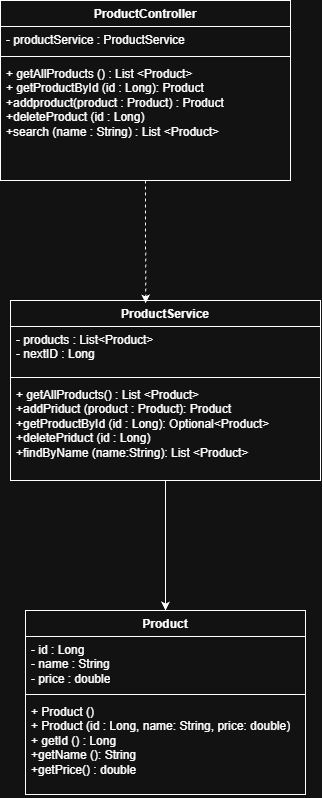

The diagram above was exported from draw.io. Its source (the exported page's mxGraphModel, read from the mxfile embedded in the PNG):
<mxGraphModel dx="1613" dy="869" grid="1" gridSize="10" guides="1" tooltips="1" connect="1" arrows="1" fold="1" page="1" pageScale="1" pageWidth="1169" pageHeight="827" math="0" shadow="0">
  <root>
    <mxCell id="0" />
    <mxCell id="1" parent="0" />
    <mxCell id="ncYXbkkh1vSVv3SAXwyl-1" parent="1" style="swimlane;fontStyle=1;align=center;verticalAlign=top;childLayout=stackLayout;horizontal=1;startSize=26;horizontalStack=0;resizeParent=1;resizeParentMax=0;resizeLast=0;collapsible=1;marginBottom=0;whiteSpace=wrap;html=1;" value="Product" vertex="1">
      <mxGeometry height="184" width="280" x="185" y="620" as="geometry" />
    </mxCell>
    <mxCell id="ncYXbkkh1vSVv3SAXwyl-2" parent="ncYXbkkh1vSVv3SAXwyl-1" style="text;strokeColor=none;fillColor=none;align=left;verticalAlign=top;spacingLeft=4;spacingRight=4;overflow=hidden;rotatable=0;points=[[0,0.5],[1,0.5]];portConstraint=eastwest;whiteSpace=wrap;html=1;" value="- id : Long&lt;div&gt;- name : String&lt;/div&gt;&lt;div&gt;- price : double&lt;/div&gt;" vertex="1">
      <mxGeometry height="54" width="280" y="26" as="geometry" />
    </mxCell>
    <mxCell id="ncYXbkkh1vSVv3SAXwyl-3" parent="ncYXbkkh1vSVv3SAXwyl-1" style="line;strokeWidth=1;fillColor=none;align=left;verticalAlign=middle;spacingTop=-1;spacingLeft=3;spacingRight=3;rotatable=0;labelPosition=right;points=[];portConstraint=eastwest;strokeColor=inherit;labelPerimeter=1;" value="" vertex="1">
      <mxGeometry height="8" width="280" y="80" as="geometry" />
    </mxCell>
    <mxCell id="ncYXbkkh1vSVv3SAXwyl-4" parent="ncYXbkkh1vSVv3SAXwyl-1" style="text;strokeColor=none;fillColor=none;align=left;verticalAlign=top;spacingLeft=4;spacingRight=4;overflow=hidden;rotatable=0;points=[[0,0.5],[1,0.5]];portConstraint=eastwest;whiteSpace=wrap;html=1;" value="+ Product ()&lt;div&gt;+ Product (id : Long, name: String, price: double)&lt;/div&gt;&lt;div&gt;+ getId () : Long&lt;/div&gt;&lt;div&gt;+getName (): String&lt;/div&gt;&lt;div&gt;+getPrice() : double&lt;/div&gt;" vertex="1">
      <mxGeometry height="96" width="280" y="88" as="geometry" />
    </mxCell>
    <mxCell id="ncYXbkkh1vSVv3SAXwyl-15" edge="1" parent="1" source="ncYXbkkh1vSVv3SAXwyl-5" style="rounded=0;orthogonalLoop=1;jettySize=auto;html=1;entryX=0.5;entryY=0;entryDx=0;entryDy=0;defaultLabelBackgroundColor=page;labelPadding=0 4;" target="ncYXbkkh1vSVv3SAXwyl-1">
      <mxGeometry relative="1" as="geometry" />
    </mxCell>
    <mxCell id="ncYXbkkh1vSVv3SAXwyl-5" parent="1" style="swimlane;fontStyle=1;align=center;verticalAlign=top;childLayout=stackLayout;horizontal=1;startSize=26;horizontalStack=0;resizeParent=1;resizeParentMax=0;resizeLast=0;collapsible=1;marginBottom=0;whiteSpace=wrap;html=1;" value="ProductService" vertex="1">
      <mxGeometry height="180" width="310" x="170" y="310" as="geometry" />
    </mxCell>
    <mxCell id="ncYXbkkh1vSVv3SAXwyl-6" parent="ncYXbkkh1vSVv3SAXwyl-5" style="text;strokeColor=none;fillColor=none;align=left;verticalAlign=top;spacingLeft=4;spacingRight=4;overflow=hidden;rotatable=0;points=[[0,0.5],[1,0.5]];portConstraint=eastwest;whiteSpace=wrap;html=1;" value="- products : List&amp;lt;Product&amp;gt;&lt;div&gt;- nextID : Long&lt;/div&gt;" vertex="1">
      <mxGeometry height="47" width="310" y="26" as="geometry" />
    </mxCell>
    <mxCell id="ncYXbkkh1vSVv3SAXwyl-7" parent="ncYXbkkh1vSVv3SAXwyl-5" style="line;strokeWidth=1;fillColor=none;align=left;verticalAlign=middle;spacingTop=-1;spacingLeft=3;spacingRight=3;rotatable=0;labelPosition=right;points=[];portConstraint=eastwest;strokeColor=inherit;labelPerimeter=1;" value="" vertex="1">
      <mxGeometry height="8" width="310" y="73" as="geometry" />
    </mxCell>
    <mxCell id="ncYXbkkh1vSVv3SAXwyl-8" parent="ncYXbkkh1vSVv3SAXwyl-5" style="text;strokeColor=none;fillColor=none;align=left;verticalAlign=top;spacingLeft=4;spacingRight=4;overflow=hidden;rotatable=0;points=[[0,0.5],[1,0.5]];portConstraint=eastwest;whiteSpace=wrap;html=1;" value="+ getAllProducts() : List &amp;lt;Product&amp;gt;&lt;div&gt;+addPriduct (product : Product): Product&lt;/div&gt;&lt;div&gt;+getProductById (id : Long): Optional&amp;lt;Product&amp;gt;&lt;/div&gt;&lt;div&gt;+deletePriduct (id : Long)&lt;/div&gt;&lt;div&gt;+findByName (name:String): List &amp;lt;Product&amp;gt;&lt;/div&gt;" vertex="1">
      <mxGeometry height="99" width="310" y="81" as="geometry" />
    </mxCell>
    <mxCell id="ncYXbkkh1vSVv3SAXwyl-9" parent="1" style="swimlane;fontStyle=1;align=center;verticalAlign=top;childLayout=stackLayout;horizontal=1;startSize=26;horizontalStack=0;resizeParent=1;resizeParentMax=0;resizeLast=0;collapsible=1;marginBottom=0;whiteSpace=wrap;html=1;" value="ProductController" vertex="1">
      <mxGeometry height="180" width="290" x="160" y="10" as="geometry" />
    </mxCell>
    <mxCell id="ncYXbkkh1vSVv3SAXwyl-10" parent="ncYXbkkh1vSVv3SAXwyl-9" style="text;strokeColor=none;fillColor=none;align=left;verticalAlign=top;spacingLeft=4;spacingRight=4;overflow=hidden;rotatable=0;points=[[0,0.5],[1,0.5]];portConstraint=eastwest;whiteSpace=wrap;html=1;" value="- productService : ProductService" vertex="1">
      <mxGeometry height="26" width="290" y="26" as="geometry" />
    </mxCell>
    <mxCell id="ncYXbkkh1vSVv3SAXwyl-11" parent="ncYXbkkh1vSVv3SAXwyl-9" style="line;strokeWidth=1;fillColor=none;align=left;verticalAlign=middle;spacingTop=-1;spacingLeft=3;spacingRight=3;rotatable=0;labelPosition=right;points=[];portConstraint=eastwest;strokeColor=inherit;labelPerimeter=1;" value="" vertex="1">
      <mxGeometry height="8" width="290" y="52" as="geometry" />
    </mxCell>
    <mxCell id="ncYXbkkh1vSVv3SAXwyl-12" parent="ncYXbkkh1vSVv3SAXwyl-9" style="text;strokeColor=none;fillColor=none;align=left;verticalAlign=top;spacingLeft=4;spacingRight=4;overflow=hidden;rotatable=0;points=[[0,0.5],[1,0.5]];portConstraint=eastwest;whiteSpace=wrap;html=1;" value="+ getAllProducts () : List &amp;lt;Product&amp;gt;&lt;div&gt;&lt;span style=&quot;background-color: transparent; color: light-dark(#000000, var(--ge-light-color, #ffffff));&quot;&gt;+ getProductById (id : Long): Product&amp;nbsp;&lt;/span&gt;&lt;div&gt;&lt;div&gt;+addproduct(product : Product) : Product&lt;/div&gt;&lt;/div&gt;&lt;div&gt;+deleteProduct (id : Long)&lt;/div&gt;&lt;div&gt;+search (name : String) : List &amp;lt;Product&amp;gt;&lt;/div&gt;&lt;/div&gt;" vertex="1">
      <mxGeometry height="120" width="290" y="60" as="geometry" />
    </mxCell>
    <mxCell id="ncYXbkkh1vSVv3SAXwyl-14" edge="1" parent="1" source="ncYXbkkh1vSVv3SAXwyl-9" style="rounded=0;orthogonalLoop=1;jettySize=auto;html=1;entryX=0.436;entryY=0.016;entryDx=0;entryDy=0;entryPerimeter=0;defaultLabelBackgroundColor=page;labelPadding=0 4;dashed=1;" target="ncYXbkkh1vSVv3SAXwyl-5">
      <mxGeometry relative="1" as="geometry" />
    </mxCell>
  </root>
</mxGraphModel>